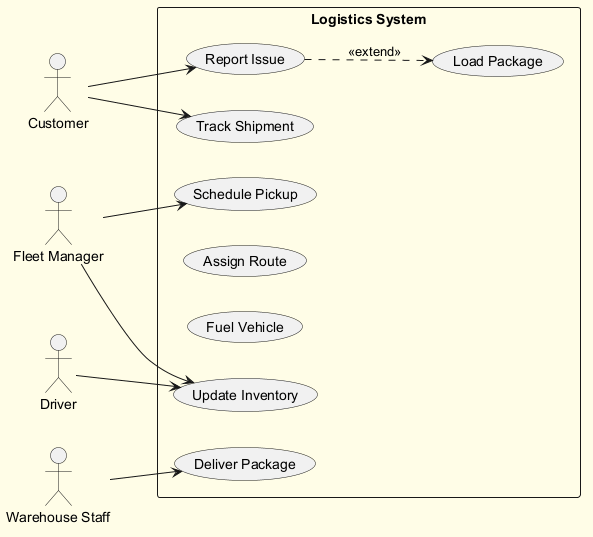

The diagram above was rendered by PlantUML. Its source (embedded in the PNG):
@startuml
skinparam backgroundColor #FFFDE7
skinparam classBackgroundColor #FFF9C4
skinparam classBorderColor #F57F17
left to right direction
actor "Customer" as Customer
actor "Fleet Manager" as FleetManager
actor "Warehouse Staff" as WarehouseStaff
actor "Driver" as Driver
rectangle "Logistics System" {
  usecase "Update Inventory" as UC_UpdateInventory
  usecase "Deliver Package" as UC_DeliverPackage
  usecase "Report Issue" as UC_ReportIssue
  usecase "Assign Route" as UC_AssignRoute
  usecase "Load Package" as UC_LoadPackage
  usecase "Fuel Vehicle" as UC_FuelVehicle
  usecase "Track Shipment" as UC_TrackShipment
  usecase "Schedule Pickup" as UC_SchedulePickup
}
Customer --> UC_ReportIssue
Customer --> UC_TrackShipment
FleetManager --> UC_UpdateInventory
FleetManager --> UC_SchedulePickup
WarehouseStaff --> UC_DeliverPackage
Driver --> UC_UpdateInventory
UC_ReportIssue ..> UC_LoadPackage : <<extend>>
@enduml